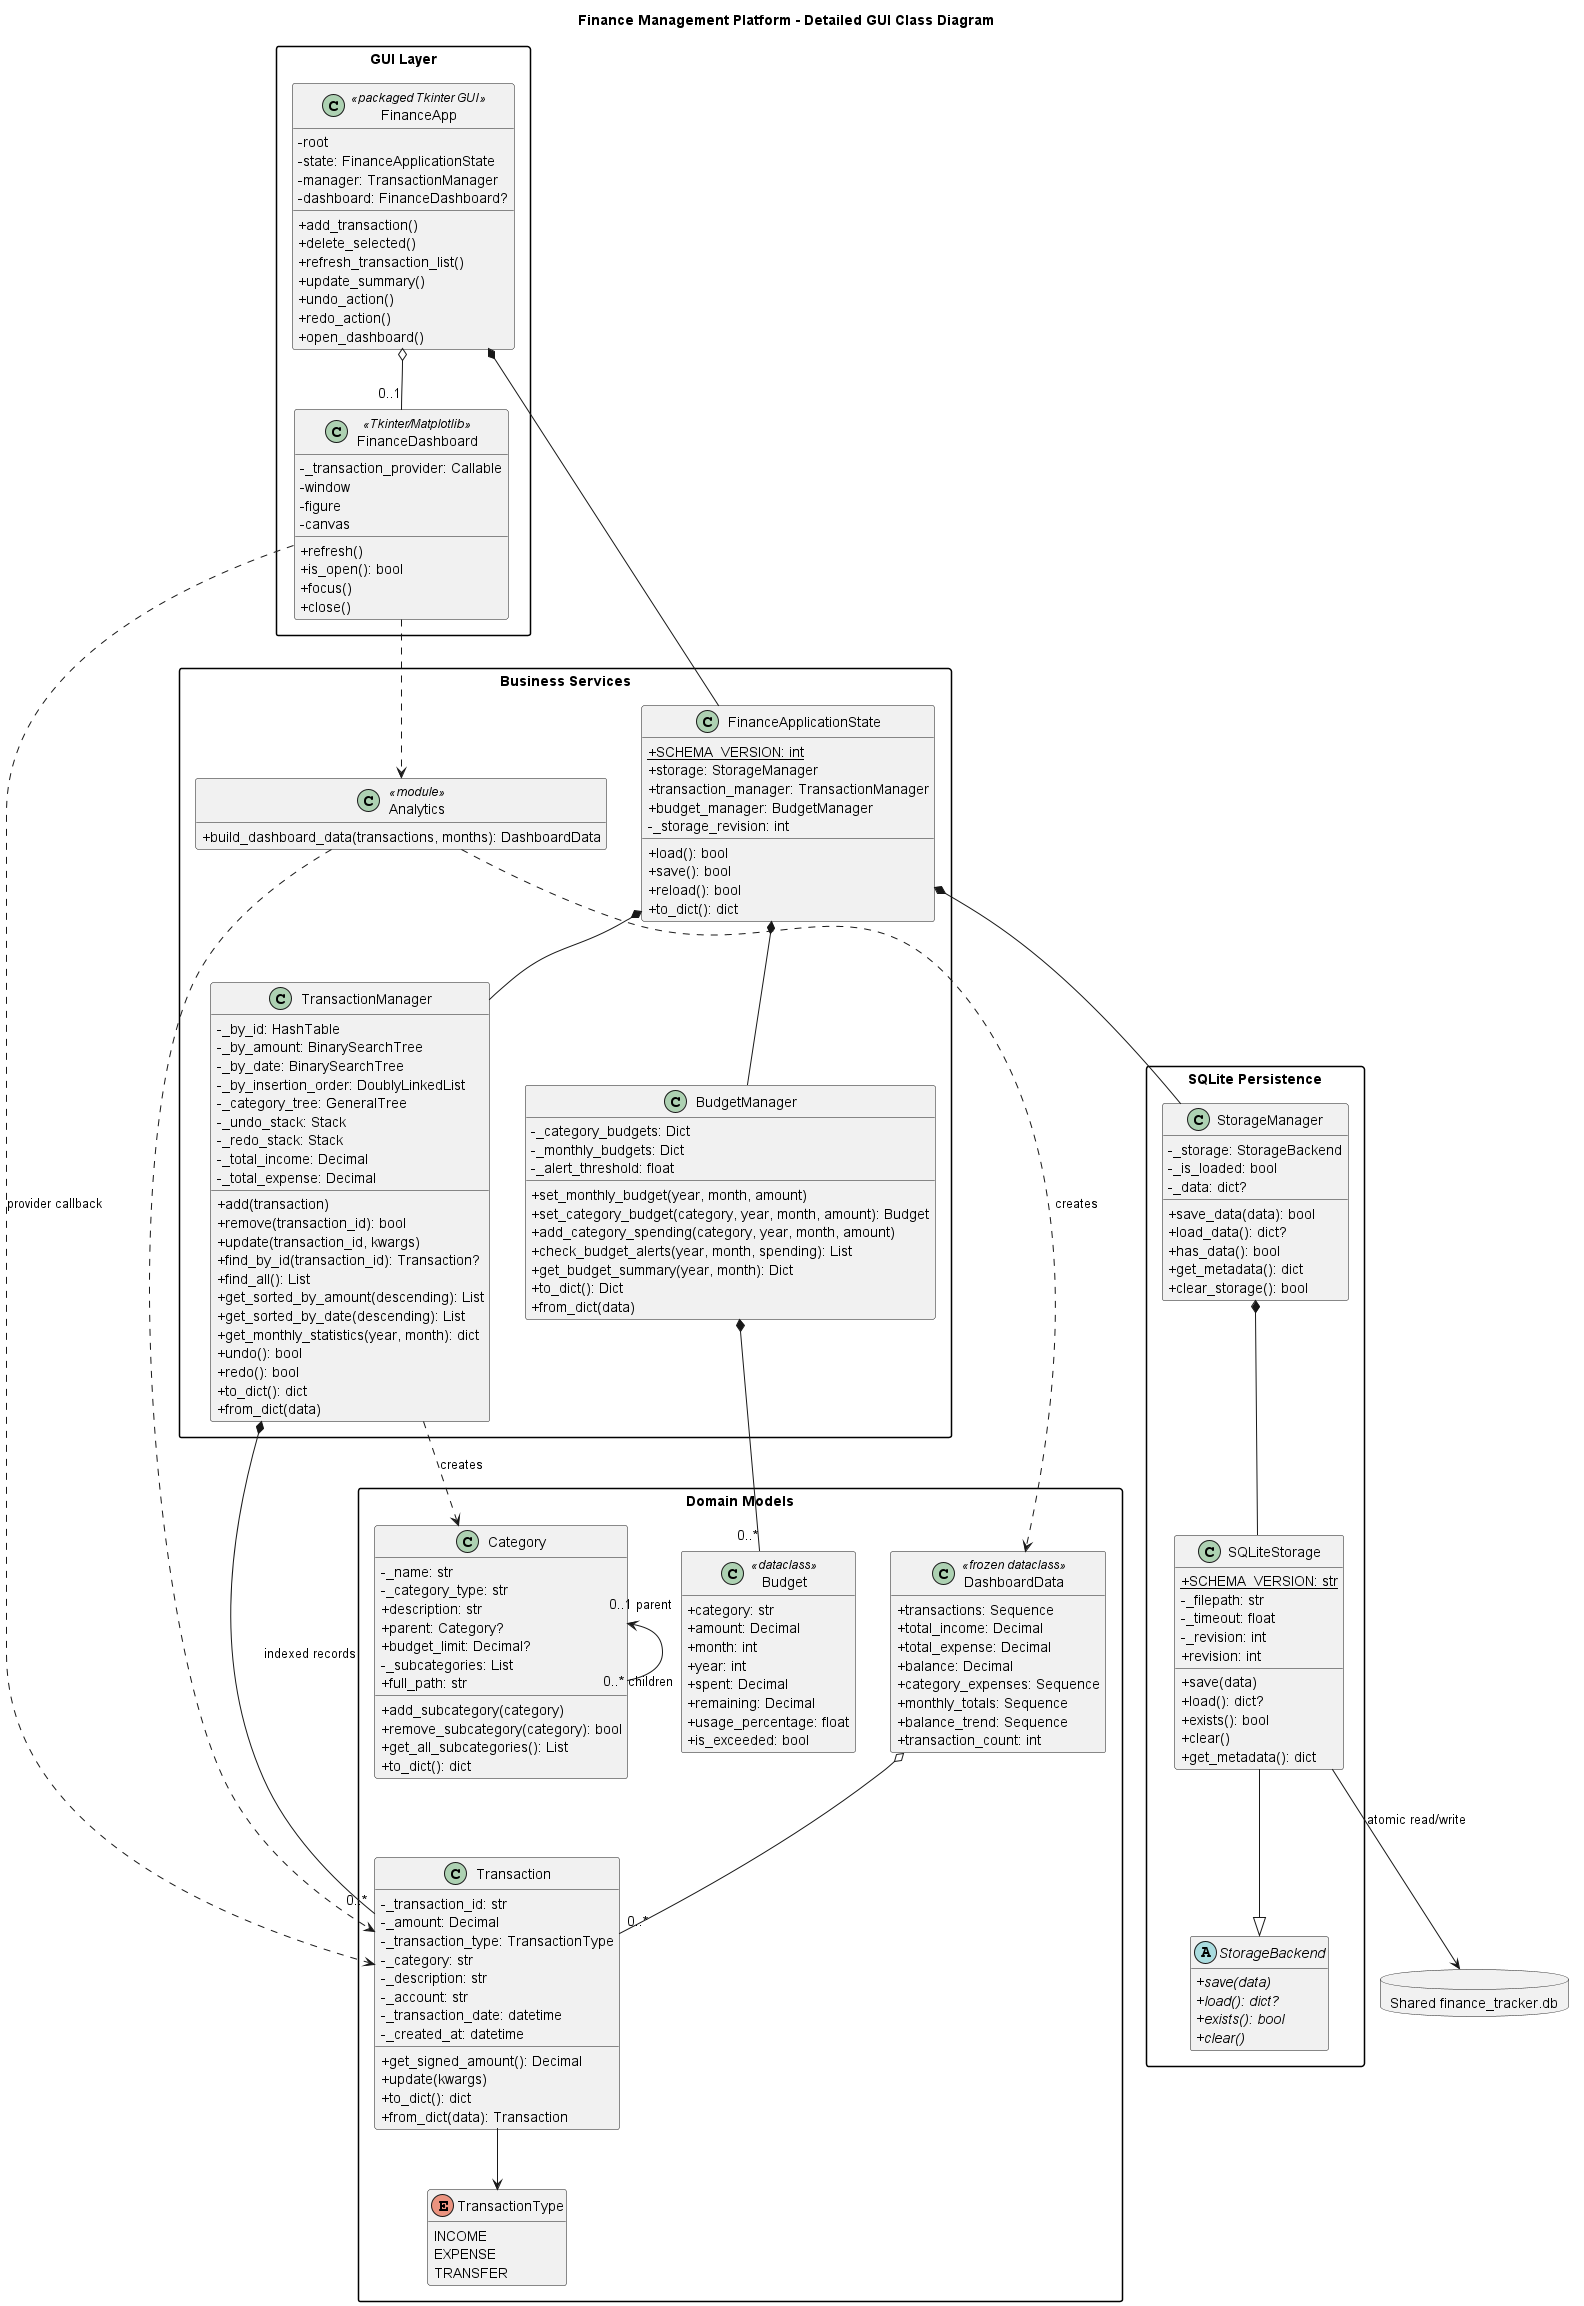

The diagram above was rendered by PlantUML. Its source (embedded in the PNG):
@startuml
allowmixing
title Finance Management Platform - Detailed GUI Class Diagram

top to bottom direction
skinparam packageStyle rectangle
skinparam classAttributeIconSize 0
skinparam shadowing false
hide empty members

package "GUI Layer" {
  class FinanceApp <<packaged Tkinter GUI>> {
    - root
    - state: FinanceApplicationState
    - manager: TransactionManager
    - dashboard: FinanceDashboard?
    + add_transaction()
    + delete_selected()
    + refresh_transaction_list()
    + update_summary()
    + undo_action()
    + redo_action()
    + open_dashboard()
  }

  class FinanceDashboard <<Tkinter/Matplotlib>> {
    - _transaction_provider: Callable
    - window
    - figure
    - canvas
    + refresh()
    + is_open(): bool
    + focus()
    + close()
  }
}

package "Domain Models" {
  enum TransactionType {
    INCOME
    EXPENSE
    TRANSFER
  }

  class Transaction {
    - _transaction_id: str
    - _amount: Decimal
    - _transaction_type: TransactionType
    - _category: str
    - _description: str
    - _account: str
    - _transaction_date: datetime
    - _created_at: datetime
    + get_signed_amount(): Decimal
    + update(kwargs)
    + to_dict(): dict
    + from_dict(data): Transaction
  }

  class Category {
    - _name: str
    - _category_type: str
    + description: str
    + parent: Category?
    + budget_limit: Decimal?
    - _subcategories: List
    + full_path: str
    + add_subcategory(category)
    + remove_subcategory(category): bool
    + get_all_subcategories(): List
    + to_dict(): dict
  }

  class Budget <<dataclass>> {
    + category: str
    + amount: Decimal
    + month: int
    + year: int
    + spent: Decimal
    + remaining: Decimal
    + usage_percentage: float
    + is_exceeded: bool
  }

  class DashboardData <<frozen dataclass>> {
    + transactions: Sequence
    + total_income: Decimal
    + total_expense: Decimal
    + balance: Decimal
    + category_expenses: Sequence
    + monthly_totals: Sequence
    + balance_trend: Sequence
    + transaction_count: int
  }
}

package "Business Services" {
  class FinanceApplicationState {
    {static} + SCHEMA_VERSION: int
    + storage: StorageManager
    + transaction_manager: TransactionManager
    + budget_manager: BudgetManager
    - _storage_revision: int
    + load(): bool
    + save(): bool
    + reload(): bool
    + to_dict(): dict
  }

  class TransactionManager {
    - _by_id: HashTable
    - _by_amount: BinarySearchTree
    - _by_date: BinarySearchTree
    - _by_insertion_order: DoublyLinkedList
    - _category_tree: GeneralTree
    - _undo_stack: Stack
    - _redo_stack: Stack
    - _total_income: Decimal
    - _total_expense: Decimal
    + add(transaction)
    + remove(transaction_id): bool
    + update(transaction_id, kwargs)
    + find_by_id(transaction_id): Transaction?
    + find_all(): List
    + get_sorted_by_amount(descending): List
    + get_sorted_by_date(descending): List
    + get_monthly_statistics(year, month): dict
    + undo(): bool
    + redo(): bool
    + to_dict(): dict
    + from_dict(data)
  }

  class BudgetManager {
    - _category_budgets: Dict
    - _monthly_budgets: Dict
    - _alert_threshold: float
    + set_monthly_budget(year, month, amount)
    + set_category_budget(category, year, month, amount): Budget
    + add_category_spending(category, year, month, amount)
    + check_budget_alerts(year, month, spending): List
    + get_budget_summary(year, month): Dict
    + to_dict(): Dict
    + from_dict(data)
  }

  class Analytics <<module>> {
    + build_dashboard_data(transactions, months): DashboardData
  }
}

package "SQLite Persistence" {
  abstract class StorageBackend {
    {abstract} + save(data)
    {abstract} + load(): dict?
    {abstract} + exists(): bool
    {abstract} + clear()
  }

  class SQLiteStorage {
    {static} + SCHEMA_VERSION: str
    - _filepath: str
    - _timeout: float
    - _revision: int
    + revision: int
    + save(data)
    + load(): dict?
    + exists(): bool
    + clear()
    + get_metadata(): dict
  }

  class StorageManager {
    - _storage: StorageBackend
    - _is_loaded: bool
    - _data: dict?
    + save_data(data): bool
    + load_data(): dict?
    + has_data(): bool
    + get_metadata(): dict
    + clear_storage(): bool
  }

}

database "Shared finance_tracker.db" as Ledger

SQLiteStorage --|> StorageBackend
FinanceApp *-- FinanceApplicationState
FinanceApp o-- "0..1" FinanceDashboard

FinanceApplicationState *-- TransactionManager
FinanceApplicationState *-- BudgetManager
FinanceApplicationState *-- StorageManager
FinanceDashboard ..> Analytics
FinanceDashboard ..> Transaction : provider callback
Analytics ..> Transaction
Analytics ..> DashboardData : creates
DashboardData o-- "0..*" Transaction

TransactionManager *-- "0..*" Transaction : indexed records
TransactionManager ..> Category : creates
Transaction --> TransactionType
Category "0..1 parent" <-- "0..* children" Category
BudgetManager *-- "0..*" Budget

StorageManager *-- SQLiteStorage
SQLiteStorage --> Ledger : atomic read/write

@enduml